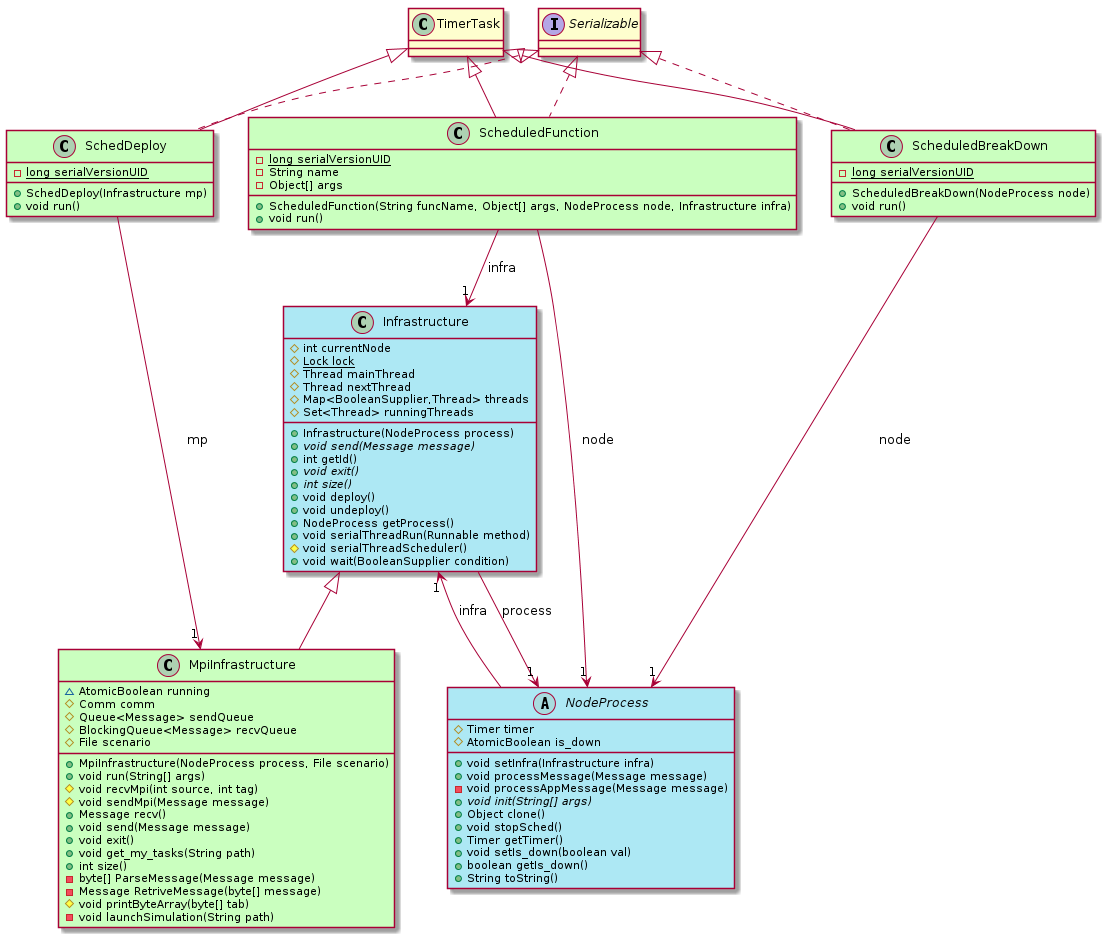

The diagram above was rendered by PlantUML. Its source (embedded in the PNG):
@startuml
class SchedDeploy [[java:org.sar.ppi.communication.Tasks.SchedDeploy]] #caffbf{
	-{static}long serialVersionUID
	+SchedDeploy(Infrastructure mp)
	+void run()
}
class MpiInfrastructure [[java:org.sar.ppi.mpi.MpiInfrastructure]] {
}
SchedDeploy --> "1" MpiInfrastructure : mp
class TimerTask [[java:java.util.TimerTask]] {
}
TimerTask <|-- SchedDeploy
interface Serializable [[java:java.io.Serializable]] {
}
Serializable <|.. SchedDeploy
class ScheduledBreakDown [[java:org.sar.ppi.communication.Tasks.ScheduledBreakDown]] #caffbf{
	-{static}long serialVersionUID
	+ScheduledBreakDown(NodeProcess node)
	+void run()
}
class NodeProcess [[java:org.sar.ppi.NodeProcess]] {
}
ScheduledBreakDown --> "1" NodeProcess : node
class TimerTask [[java:java.util.TimerTask]] {
}
TimerTask <|-- ScheduledBreakDown
interface Serializable [[java:java.io.Serializable]] {
}
Serializable <|.. ScheduledBreakDown
class ScheduledFunction [[java:org.sar.ppi.communication.Tasks.ScheduledFunction]] #caffbf{
	-{static}long serialVersionUID
	-String name
	-Object[] args
	+ScheduledFunction(String funcName, Object[] args, NodeProcess node, Infrastructure infra)
	+void run()
}
class NodeProcess [[java:org.sar.ppi.NodeProcess]] {
}
ScheduledFunction --> "1" NodeProcess : node
class Infrastructure [[java:org.sar.ppi.Infrastructure]] {
}
ScheduledFunction --> "1" Infrastructure : infra
class TimerTask [[java:java.util.TimerTask]] {
}
TimerTask <|-- ScheduledFunction
interface Serializable [[java:java.io.Serializable]] {
}
Serializable <|.. ScheduledFunction
class MpiInfrastructure [[java:org.sar.ppi.mpi.MpiInfrastructure]] #caffbf{
	~AtomicBoolean running
	#Comm comm
	#Queue<Message> sendQueue
	#BlockingQueue<Message> recvQueue
	#File scenario
	+MpiInfrastructure(NodeProcess process, File scenario)
	+void run(String[] args)
	#void recvMpi(int source, int tag)
	#void sendMpi(Message message)
	+Message recv()
	+void send(Message message)
	+void exit()
	+void get_my_tasks(String path)
	+int size()
	-byte[] ParseMessage(Message message)
	-Message RetriveMessage(byte[] message)
	#void printByteArray(byte[] tab)
	-void launchSimulation(String path)
}
class Infrastructure [[java:org.sar.ppi.Infrastructure]] {
}
Infrastructure <|-- MpiInfrastructure
abstract class Infrastructure [[java:org.sar.ppi.Infrastructure]] {
	#int currentNode
	#{static}Lock lock
	#Thread mainThread
	#Thread nextThread
	#Map<BooleanSupplier,Thread> threads
	#Set<Thread> runningThreads
	+Infrastructure(NodeProcess process)
	+{abstract}void send(Message message)
	+int getId()
	+{abstract}void exit()
	+{abstract}int size()
	+void deploy()
	+void undeploy()
	+NodeProcess getProcess()
	+void serialThreadRun(Runnable method)
	#void serialThreadScheduler()
	+void wait(BooleanSupplier condition)
}
class NodeProcess [[java:org.sar.ppi.NodeProcess]] {
}
Infrastructure --> "1" NodeProcess : process
abstract class NodeProcess [[java:org.sar.ppi.NodeProcess]] #ade8f4{
	#Timer timer
	#AtomicBoolean is_down
	+void setInfra(Infrastructure infra)
	+void processMessage(Message message)
	-void processAppMessage(Message message)
	+{abstract}void init(String[] args)
	+Object clone()
	+void stopSched()
	+Timer getTimer()
	+void setIs_down(boolean val)
	+boolean getIs_down()
	+String toString()
}
class Infrastructure [[java:org.sar.ppi.Infrastructure]] #ade8f4{
}
NodeProcess --> "1" Infrastructure : infra
@enduml